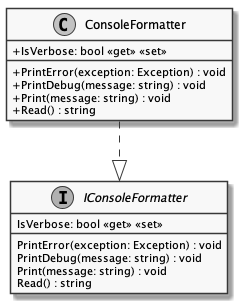

The diagram above was rendered by PlantUML. Its source (embedded in the PNG):
@startuml ConsoleFormatter
skinparam monochrome true
skinparam classAttributeIconSize 0
class ConsoleFormatter {
    + IsVerbose: bool <<get>> <<set>>
    + PrintError(exception: Exception) : void
    + PrintDebug(message: string) : void
    + Print(message: string) : void
    + Read() : string
}


interface IConsoleFormatter {
    IsVerbose: bool <<get>> <<set>>
    PrintError(exception: Exception) : void
    PrintDebug(message: string) : void
    Print(message: string) : void
    Read() : string
}

ConsoleFormatter ..|> IConsoleFormatter

@enduml